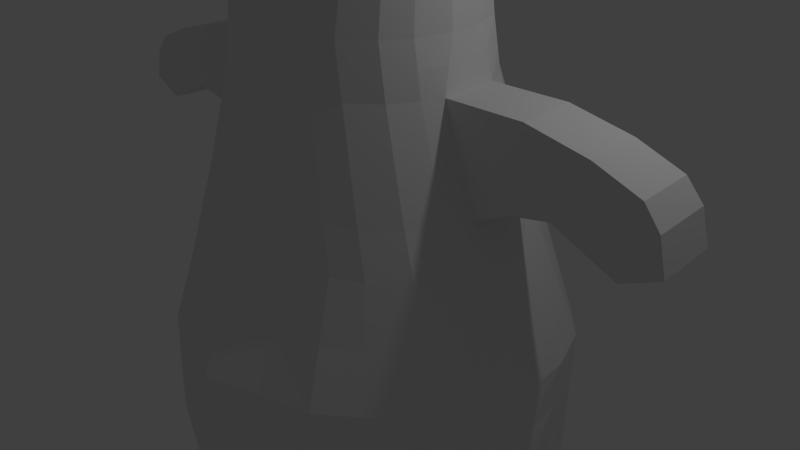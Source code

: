 # Source: panda_mode_legl.blend  (saved by Blender 2.71.0; exported with 4.5.12 LTS)
import bpy
from mathutils import Matrix  # noqa: F401  (used for matrix-valued properties, if any)

bpy.ops.wm.read_factory_settings(use_empty=True)
scene = bpy.context.scene
scene.name = 'Scene'

# ---- collections
col_collection_1 = bpy.data.collections.new('Collection 1'); scene.collection.children.link(col_collection_1)

# ---- world
world_world = bpy.data.worlds.new('World'); scene.world = world_world
world_world.color = (0.05088, 0.05088, 0.05088)
world_world.use_sun_shadow = False
world_world.sun_shadow_jitter_overblur = 0.0
world_world.cycles.sampling_method = 'MANUAL'
world_world.cycles.sample_map_resolution = 256

# ---- cameras
cam_camera = bpy.data.cameras.new('Camera')
cam_camera.clip_end = 100.0
cam_camera.lens = 35.0
cam_camera.sensor_width = 32.0
cam_camera.sensor_height = 18.0
cam_camera.ortho_scale = 7.314
cam_camera.dof.focus_distance = 0.0
cam_camera.dof.aperture_fstop = 128.0

# ---- lights
light_lamp = bpy.data.lights.new('Lamp', 'POINT')
light_lamp.transmission_factor = 0.0
light_lamp.cutoff_distance = 30.0
light_lamp.energy = 100.0
light_lamp.shadow_buffer_clip_start = 1.001
light_lamp.shadow_soft_size = 0.1
light_lamp.shadow_maximum_resolution = 0.006
light_lamp.use_absolute_resolution = True
light_lamp.cycles.use_multiple_importance_sampling = False

# ---- meshes
me_x = bpy.data.meshes.new('平面')
me_x.from_pydata([(0.6899, -0.6062, 2.34), (0.5565, 0.7987, 1.758), (0.0, -0.6062, 2.598), (0.0, 0.7987, 1.844), (1.175, 0.7987, 1.648), (1.345, -0.6062, 2.149), (2.727, -0.6062, 0.1924), (2.249, 0.7987, 0.2411), (2.138, 0.7987, 0.7702), (2.584, -0.6062, 0.873), (2.314, -0.6062, 1.347), (1.928, 0.7987, 1.139), (1.533, 0.7987, 1.462), (1.806, -0.6062, 1.763), (2.656, -0.6062, -0.5019), (2.193, 0.7987, -0.2985), (2.413, -0.6062, -1.122), (2.005, 0.7987, -0.7806), (1.913, -0.6062, -1.653), (1.616, 0.7987, -1.329), (1.171, -0.6062, -1.953), (1.04, 0.7987, -1.563), (0.0, -0.6062, -2.046), (0.0, 0.7987, -1.703), (0.3639, 2.565, 1.505), (0.0, 2.565, 1.579), (0.7161, 2.565, 1.411), (1.635, 2.565, 0.4108), (1.54, 2.565, 0.6594), (1.361, 2.565, 0.9748), (1.023, 2.565, 1.252), (1.588, 2.565, -0.3578), (1.427, 2.565, -0.6684), (1.094, 2.565, -1.022), (0.6004, 2.565, -1.336), (0.0, 2.565, -1.437), (0.2737, 3.179, 1.485), (0.0, 3.179, 1.557), (0.6212, 3.179, 1.392), (1.528, 3.179, 0.2036), (1.434, 3.179, 0.6504), (1.257, 3.179, 0.9615), (0.9235, 3.179, 1.235), (1.481, 3.179, -0.2521), (1.322, 3.179, -0.6592), (0.9937, 3.179, -1.008), (0.507, 3.179, -1.205), (0.0, 3.179, -1.266), (0.3572, 3.79, 1.365), (0.0, 3.79, 1.575), (0.6733, 3.79, 1.28), (1.498, 3.79, 0.1994), (1.413, 3.79, 0.606), (1.252, 3.79, 0.8891), (0.9484, 3.79, 1.138), (1.456, 3.79, -0.2153), (1.311, 3.79, -0.5857), (1.012, 3.79, -0.9027), (0.5694, 3.79, -1.082), (0.0, 3.79, -1.137), (0.1675, 4.785, 0.7708), (0.0, 4.785, 0.8029), (0.3212, 4.785, 0.7296), (0.7223, 4.785, 0.2041), (0.6809, 4.785, 0.4018), (0.6025, 4.785, 0.5394), (0.455, 4.785, 0.6602), (0.7016, 4.785, 0.002556), (0.6313, 4.785, -0.1775), (0.486, 4.785, -0.3316), (0.2707, 4.785, -0.4188), (0.0, 4.785, -0.4457), (0.564, -1.799, 2.461), (0.0, -1.799, 2.588), (1.172, -1.799, 2.298), (2.757, -1.799, 0.2208), (2.593, -1.799, 1.002), (2.284, -1.799, 1.546), (1.7, -1.799, 2.024), (2.551, -1.799, -0.5631), (2.279, -1.799, -1.259), (1.718, -1.799, -1.854), (0.8861, -1.799, -2.191), (0.0, -1.799, -2.295), (0.4698, -2.8, 2.388), (0.0, -2.8, 2.512), (1.059, -2.8, 2.231), (2.598, -2.8, 0.2143), (2.439, -2.8, 0.9726), (2.139, -2.8, 1.501), (1.573, -2.8, 1.964), (2.519, -2.8, -0.5592), (2.249, -2.8, -1.25), (1.692, -2.8, -1.841), (0.8657, -2.8, -2.176), (0.0, -2.8, -2.279), (0.0, -3.795, 2.139), (1.161, -3.81, 1.991), (2.092, -3.81, 1.361), (1.604, -3.81, 1.761), (2.42, -3.81, -0.4164), (2.187, -3.81, -1.013), (1.706, -3.81, -1.523), (0.5972, -3.81, -1.855), (0.0, -3.81, -1.901), (2.489, -3.81, 0.251), (2.351, -3.81, 1.004), (0.0, 1.332, 1.757), (0.5286, 1.332, 1.675), (1.017, 1.332, 1.57), (1.359, 1.332, 1.393), (1.735, 1.332, 1.085), (1.935, 1.332, 0.734), (2.041, 1.332, 0.4341), (1.988, 1.332, -0.3866), (1.809, 1.332, -0.7439), (1.438, 1.332, -1.201), (0.8886, 1.332, -1.488), (0.0, 1.332, -1.611), (2.635, 2.565, 0.4108), (2.588, 2.565, -0.3578), (3.041, 1.673, 0.4341), (2.988, 1.673, -0.3866), (3.419, 2.407, 0.4108), (3.372, 2.407, -0.3578), (3.825, 1.332, 0.4341), (3.772, 1.332, -0.3866), (3.981, 2.197, 0.4108), (3.933, 2.197, -0.3578), (4.281, 1.542, 0.4341), (4.228, 1.542, -0.3866), (0.5562, -3.8, 2.082), (0.0, -3.795, 1.559), (0.5562, -3.8, 1.501), (0.0, -3.795, 0.848), (0.5562, -3.8, 0.7902), (0.0, -3.795, -0.3615), (0.5562, -3.8, -0.4193), (0.0, -3.795, 0.2513), (0.5562, -3.8, 0.1936), (0.0, -3.795, -1.342), (0.5562, -3.8, -1.4), (0.0, -3.795, -0.6817), (0.5562, -3.8, -0.7394), (0.5382, 3.484, -1.143), (0.0, 3.484, -1.202), (1.003, 3.484, -0.9551), (1.317, 3.484, -0.6225), (1.469, 3.484, -0.2337), (1.513, 3.484, 0.2015), (0.936, 3.484, 1.186), (1.254, 3.484, 0.9253), (1.424, 3.484, 0.6282), (0.3154, 3.484, 1.425), (0.6472, 3.484, 1.336), (0.0, 3.484, 1.566), (0.5537, 2.872, -1.271), (0.0, 2.872, -1.351), (1.044, 2.872, -1.015), (1.374, 2.872, -0.6638), (1.535, 2.872, -0.3049), (1.582, 2.872, 0.3072), (0.9731, 2.872, 1.243), (1.309, 2.872, 0.9682), (1.487, 2.872, 0.6549), (0.3188, 2.872, 1.495), (0.6687, 2.872, 1.401), (0.0, 2.872, 1.568), (0.0, 1.948, 1.668), (0.4463, 1.948, 1.59), (0.8668, 1.948, 1.491), (1.191, 1.948, 1.323), (1.548, 1.948, 1.03), (1.738, 1.948, 0.6967), (1.838, 1.948, 0.4224), (1.788, 1.948, -0.3722), (1.618, 1.948, -0.7061), (1.266, 1.948, -1.111), (0.7445, 1.948, -1.412), (0.0, 1.948, -1.524), (2.838, 1.948, 0.4224), (2.788, 1.948, -0.3722), (3.622, 1.948, 0.4224), (3.572, 1.948, -0.3722), (4.183, 1.948, 0.4224), (4.133, 1.948, -0.3722), (0.6232, 0.09627, 2.049), (0.0, 0.09627, 2.221), (1.26, 0.09627, 1.899), (2.488, 0.09627, 0.2167), (2.361, 0.09627, 0.8216), (2.121, 0.09627, 1.243), (1.669, 0.09627, 1.613), (2.424, 0.09627, -0.4002), (2.209, 0.09627, -0.9514), (1.764, 0.09627, -1.491), (1.106, 0.09627, -1.758), (0.0, 0.09627, -1.874), (0.0, -1.203, -2.171), (1.029, -1.203, -2.072), (1.815, -1.203, -1.754), (2.346, -1.203, -1.191), (2.603, -1.203, -0.5325), (2.742, -1.203, 0.2066), (1.753, -1.203, 1.894), (1.258, -1.203, 2.224), (2.299, -1.203, 1.447), (2.589, -1.203, 0.9376), (0.6269, -1.203, 2.4), (0.0, -1.203, 2.593), (2.541, 1.568, 0.4341), (2.488, 1.568, -0.3866), (2.088, 2.565, -0.3578), (2.135, 2.565, 0.4108), (2.288, 1.948, -0.3722), (2.338, 1.948, 0.4224), (1.161, -4.274, 1.991), (2.092, -4.274, 1.361), (1.604, -4.274, 1.761), (2.42, -4.274, -0.4164), (2.187, -4.274, -1.013), (1.706, -4.274, -1.523), (0.5972, -4.274, -1.855), (2.489, -4.274, 0.251), (2.351, -4.274, 1.004), (0.5562, -4.265, 2.082), (0.5562, -4.265, 1.501), (0.5562, -4.265, 0.7902), (0.5562, -4.265, -0.4193), (0.5562, -4.265, 0.1936), (0.5562, -4.265, -1.4), (0.5562, -4.265, -0.7394), (1.161, -4.748, 1.991), (2.092, -4.748, 1.361), (1.604, -4.748, 1.761), (2.42, -4.748, -0.4164), (2.187, -4.748, -1.013), (1.706, -4.748, -1.523), (0.5972, -4.748, -1.855), (2.489, -4.748, 0.251), (2.351, -4.748, 1.004), (0.5562, -4.739, 2.082), (0.5562, -4.739, 1.501), (0.5562, -4.739, 0.7902), (0.5562, -4.739, -0.4193), (0.5562, -4.739, 0.1936), (0.5562, -4.739, -1.4), (0.5562, -4.739, -0.7394), (1.161, -5.259, 1.991), (2.092, -5.259, 1.361), (1.604, -5.259, 1.761), (2.42, -5.259, -0.4164), (2.187, -5.259, -1.013), (1.706, -5.259, -1.523), (0.5972, -5.259, -1.855), (2.489, -5.259, 0.251), (2.351, -5.259, 1.004), (0.5562, -5.25, 2.082), (0.5562, -5.25, 1.501), (0.5562, -5.25, 0.7902), (0.5562, -5.25, -0.4193), (0.5562, -5.25, 0.1936), (0.5562, -5.25, -1.4), (0.5562, -5.25, -0.7394)], [], [(187, 186, 1, 3), (186, 0, 5, 188), (190, 9, 6, 189), (191, 10, 9, 190), (192, 13, 10, 191), (192, 188, 5, 13), (189, 6, 14, 193), (193, 14, 16, 194), (194, 16, 18, 195), (195, 18, 20, 196), (196, 20, 22, 197), (156, 157, 47, 46), (158, 156, 46, 45), (159, 158, 45, 44), (160, 159, 44, 43), (161, 160, 43, 39), (162, 163, 41, 42), (163, 164, 40, 41), (164, 161, 39, 40), (165, 166, 38, 36), (166, 162, 42, 38), (167, 165, 36, 37), (144, 145, 59, 58), (146, 144, 58, 57), (147, 146, 57, 56), (148, 147, 56, 55), (149, 148, 55, 51), (150, 151, 53, 54), (151, 152, 52, 53), (152, 149, 51, 52), (153, 154, 50, 48), (154, 150, 54, 50), (155, 153, 48, 49), (58, 59, 71, 70), (57, 58, 70, 69), (56, 57, 69, 68), (55, 56, 68, 67), (51, 55, 67, 63), (54, 53, 65, 66), (53, 52, 64, 65), (52, 51, 63, 64), (48, 50, 62, 60), (50, 54, 66, 62), (49, 48, 60, 61), (198, 199, 82, 83), (199, 200, 81, 82), (200, 201, 80, 81), (201, 202, 79, 80), (202, 203, 75, 79), (204, 205, 74, 78), (206, 204, 78, 77), (207, 206, 77, 76), (203, 207, 76, 75), (205, 208, 72, 74), (208, 209, 73, 72), (83, 82, 94, 95), (82, 81, 93, 94), (81, 80, 92, 93), (80, 79, 91, 92), (79, 75, 87, 91), (78, 74, 86, 90), (77, 78, 90, 89), (76, 77, 89, 88), (75, 76, 88, 87), (74, 72, 84, 86), (72, 73, 85, 84), (95, 94, 103, 104), (94, 93, 102, 103), (93, 92, 101, 102), (92, 91, 100, 101), (87, 88, 106, 105), (90, 86, 97, 99), (89, 90, 99, 98), (89, 98, 106, 88), (91, 87, 105, 100), (169, 24, 25, 168), (169, 170, 26, 24), (171, 30, 26, 170), (171, 172, 29, 30), (172, 173, 28, 29), (173, 174, 27, 28), (210, 211, 122, 121), (175, 176, 32, 31), (176, 177, 33, 32), (177, 178, 34, 33), (178, 179, 35, 34), (21, 23, 118, 117), (19, 21, 117, 116), (17, 19, 116, 115), (15, 17, 115, 114), (7, 15, 114, 113), (8, 7, 113, 112), (11, 8, 112, 111), (12, 11, 111, 110), (12, 110, 109, 4), (1, 4, 109, 108), (1, 108, 107, 3), (214, 212, 120, 181), (215, 210, 121, 180), (212, 213, 119, 120), (121, 122, 126, 125), (181, 120, 124, 183), (180, 121, 125, 182), (120, 119, 123, 124), (125, 126, 130, 129), (183, 124, 128, 185), (182, 125, 129, 184), (124, 123, 127, 128), (184, 129, 130, 185), (96, 131, 133, 132), (132, 133, 135, 134), (134, 135, 137, 136), (142, 143, 141, 140), (104, 103, 141, 140), (138, 139, 143, 142), (86, 84, 131, 97), (85, 96, 131, 84), (46, 47, 145, 144), (45, 46, 144, 146), (44, 45, 146, 147), (43, 44, 147, 148), (39, 43, 148, 149), (42, 41, 151, 150), (41, 40, 152, 151), (40, 39, 149, 152), (36, 38, 154, 153), (38, 42, 150, 154), (37, 36, 153, 155), (34, 35, 157, 156), (33, 34, 156, 158), (32, 33, 158, 159), (31, 32, 159, 160), (27, 31, 160, 161), (30, 29, 163, 162), (29, 28, 164, 163), (28, 27, 161, 164), (24, 26, 166, 165), (26, 30, 162, 166), (25, 24, 165, 167), (108, 169, 168, 107), (108, 109, 170, 169), (110, 171, 170, 109), (110, 111, 172, 171), (111, 112, 173, 172), (112, 113, 174, 173), (114, 115, 176, 175), (115, 116, 177, 176), (116, 117, 178, 177), (117, 118, 179, 178), (211, 214, 181, 122), (213, 215, 180, 119), (122, 181, 183, 126), (119, 180, 182, 123), (126, 183, 185, 130), (123, 182, 184, 127), (127, 184, 185, 128), (2, 0, 186, 187), (1, 186, 188, 4), (8, 190, 189, 7), (11, 191, 190, 8), (12, 192, 191, 11), (12, 4, 188, 192), (7, 189, 193, 15), (15, 193, 194, 17), (17, 194, 195, 19), (19, 195, 196, 21), (21, 196, 197, 23), (22, 20, 199, 198), (20, 18, 200, 199), (18, 16, 201, 200), (16, 14, 202, 201), (14, 6, 203, 202), (13, 5, 205, 204), (10, 13, 204, 206), (9, 10, 206, 207), (6, 9, 207, 203), (5, 0, 208, 205), (0, 2, 209, 208), (113, 114, 211, 210), (175, 31, 212, 214), (174, 113, 210, 215), (31, 27, 213, 212), (114, 175, 214, 211), (27, 174, 215, 213), (100, 105, 223, 219), (133, 131, 225, 226), (141, 103, 222, 230), (102, 101, 220, 221), (106, 98, 217, 224), (99, 97, 216, 218), (135, 139, 229, 227), (135, 133, 226, 227), (143, 139, 229, 231), (105, 106, 224, 223), (103, 102, 221, 222), (141, 143, 231, 230), (101, 100, 219, 220), (98, 99, 218, 217), (137, 135, 227, 228), (97, 131, 225, 216), (216, 225, 241, 232), (228, 227, 243, 244), (226, 225, 241, 242), (223, 224, 240, 239), (222, 221, 237, 238), (220, 219, 235, 236), (231, 229, 245, 247), (217, 218, 234, 233), (230, 231, 247, 246), (227, 226, 242, 243), (219, 223, 239, 235), (224, 217, 233, 240), (221, 220, 236, 237), (227, 229, 245, 243), (218, 216, 232, 234), (230, 222, 238, 246), (233, 234, 250, 249), (246, 247, 263, 262), (243, 242, 258, 259), (235, 239, 255, 251), (240, 233, 249, 256), (237, 236, 252, 253), (243, 245, 261, 259), (234, 232, 248, 250), (246, 238, 254, 262), (232, 241, 257, 248), (244, 243, 259, 260), (242, 241, 257, 258), (239, 240, 256, 255), (238, 237, 253, 254), (236, 235, 251, 252), (247, 245, 261, 263), (257, 258, 259, 261, 263, 262, 254, 253, 252, 251, 255, 256, 249, 250, 248)])
me_x.use_remesh_preserve_volume = False
me_x.use_remesh_preserve_attributes = False
me_x.use_mirror_vertex_groups = False
me_x.update()

# ---- objects
ob_x = bpy.data.objects.new('平面', me_x)
ob_lamp = bpy.data.objects.new('Lamp', light_lamp)
ob_camera = bpy.data.objects.new('Camera', cam_camera)

# ---- transforms, parenting, visibility, modifiers, constraints
ob_x.location = (0.0, 0.0, 0.0)
ob_x.rotation_euler = (1.571, -0.0, 0.0)
ob_x.lineart.crease_threshold = 0.0
_m = ob_x.modifiers.new('ミラー', 'MIRROR')
_m.use_clip = True
ob_lamp.location = (4.076, 1.005, 5.904)
ob_lamp.rotation_euler = (0.6503, 0.05522, 1.866)
ob_lamp.lock_rotations_4d = False
ob_lamp.empty_display_type = 'ARROWS'
ob_lamp.color = (0.0, 0.0, 0.0, 0.0)
ob_lamp.lineart.crease_threshold = 0.0
ob_camera.location = (7.481, -6.508, 5.344)
ob_camera.rotation_euler = (1.109, 0.01082, 0.8149)
ob_camera.lock_rotations_4d = False
ob_camera.empty_display_type = 'ARROWS'
ob_camera.color = (0.0, 0.0, 0.0, 0.0)
ob_camera.display_type = 'WIRE'
ob_camera.lineart.crease_threshold = 0.0

# ---- collection membership
col_collection_1.objects.link(ob_x)
col_collection_1.objects.link(ob_lamp)
col_collection_1.objects.link(ob_camera)

# ---- scene / render settings (as saved in the file)
scene.camera = ob_camera
scene.frame_start = 1; scene.frame_end = 250; scene.frame_set(0)
scene.render.engine = 'BLENDER_EEVEE_NEXT'
scene.render.resolution_percentage = 50
scene.render.dither_intensity = 0.0
scene.cycles.use_denoising = False
scene.cycles.samples = 10
scene.cycles.sampling_pattern = 'TABULATED_SOBOL'
scene.cycles.light_sampling_threshold = 0.0
scene.cycles.use_adaptive_sampling = False
scene.cycles.use_light_tree = False
scene.cycles.blur_glossy = 0.0
scene.cycles.volume_bounces = 1
scene.cycles.pixel_filter_type = 'GAUSSIAN'
scene.cycles.sample_clamp_indirect = 0.0
scene.view_settings.view_transform = 'Standard'
bpy.context.view_layer.update()
